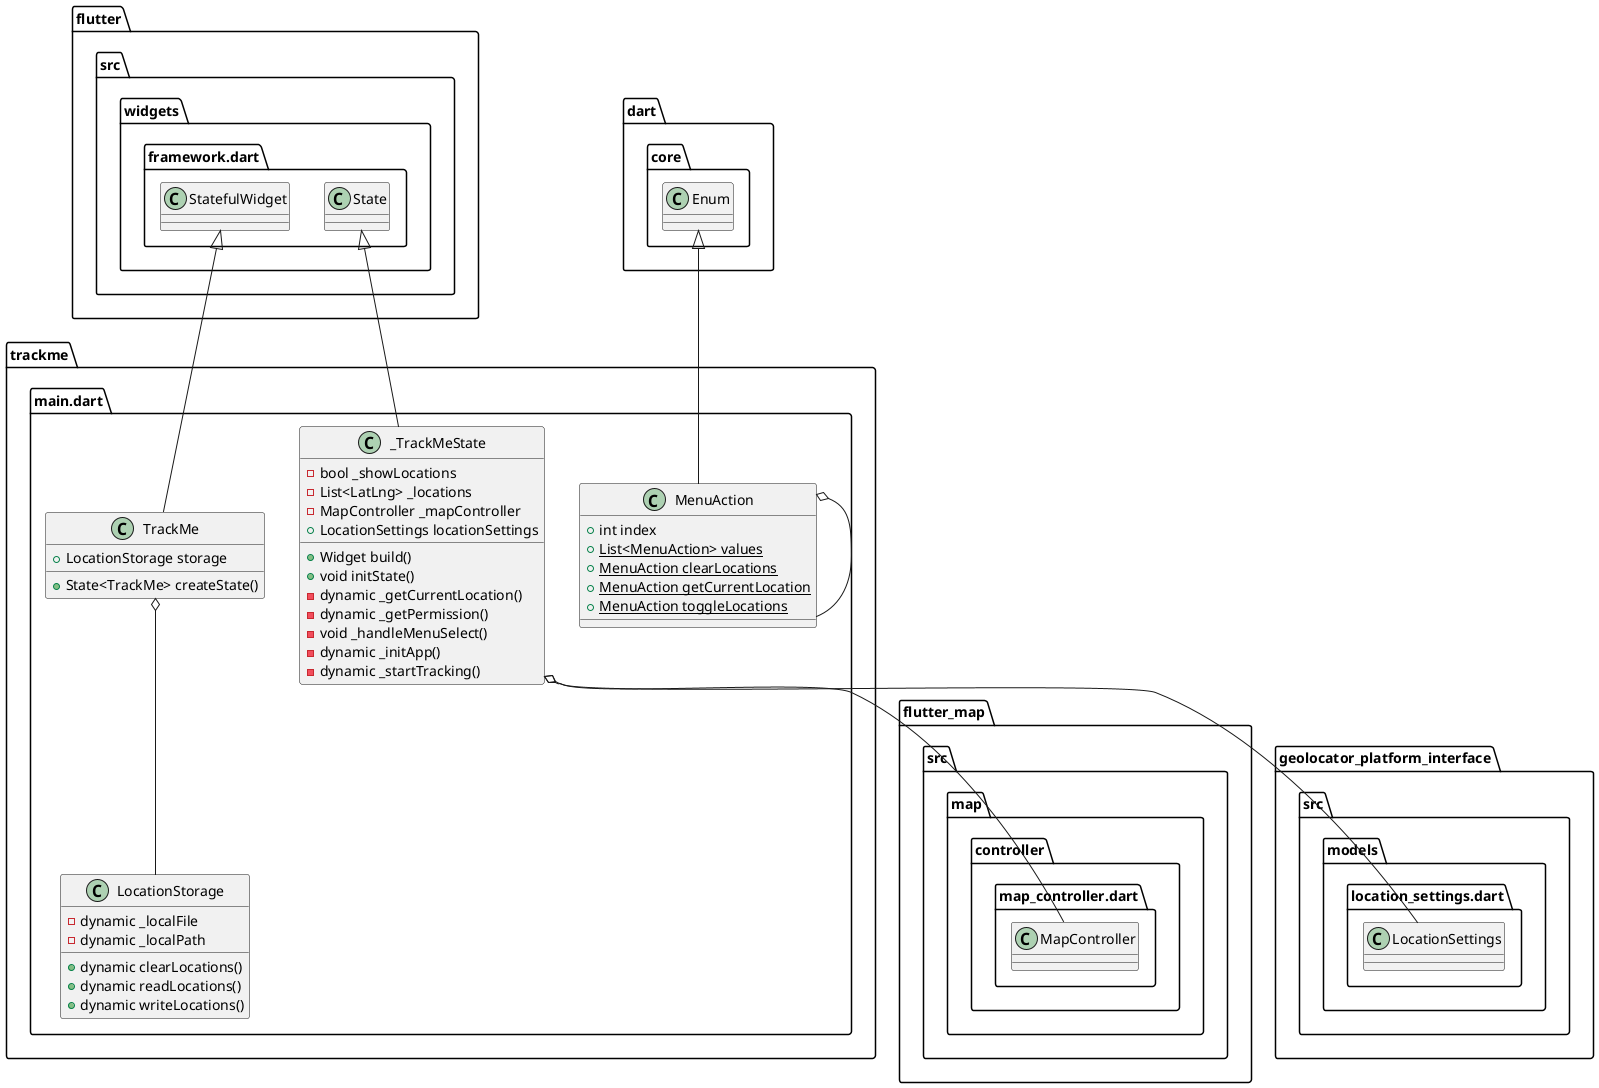

The diagram above was rendered by PlantUML. Its source (embedded in the PNG):
@startuml
set namespaceSeparator ::

class "trackme::main.dart::LocationStorage" {
  -dynamic _localFile
  -dynamic _localPath
  +dynamic clearLocations()
  +dynamic readLocations()
  +dynamic writeLocations()
}

class "trackme::main.dart::TrackMe" {
  +LocationStorage storage
  +State<TrackMe> createState()
}

"trackme::main.dart::TrackMe" o-- "trackme::main.dart::LocationStorage"
"flutter::src::widgets::framework.dart::StatefulWidget" <|-- "trackme::main.dart::TrackMe"

class "trackme::main.dart::_TrackMeState" {
  -bool _showLocations
  -List<LatLng> _locations
  -MapController _mapController
  +LocationSettings locationSettings
  +Widget build()
  +void initState()
  -dynamic _getCurrentLocation()
  -dynamic _getPermission()
  -void _handleMenuSelect()
  -dynamic _initApp()
  -dynamic _startTracking()
}

"trackme::main.dart::_TrackMeState" o-- "flutter_map::src::map::controller::map_controller.dart::MapController"
"trackme::main.dart::_TrackMeState" o-- "geolocator_platform_interface::src::models::location_settings.dart::LocationSettings"
"flutter::src::widgets::framework.dart::State" <|-- "trackme::main.dart::_TrackMeState"

class "trackme::main.dart::MenuAction" {
  +int index
  {static} +List<MenuAction> values
  {static} +MenuAction clearLocations
  {static} +MenuAction getCurrentLocation
  {static} +MenuAction toggleLocations
}

"trackme::main.dart::MenuAction" o-- "trackme::main.dart::MenuAction"
"dart::core::Enum" <|-- "trackme::main.dart::MenuAction"


@enduml